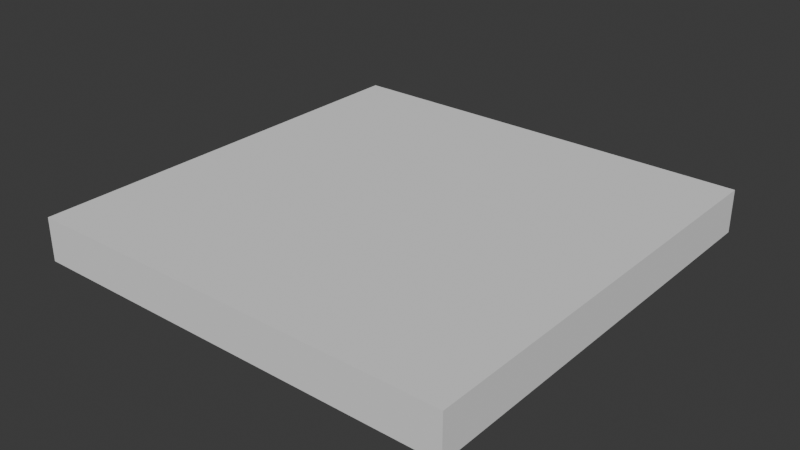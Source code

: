 # Source: FI-028_Factory_Floor_Floor.blend  (saved by Blender 4.2.66; exported with 4.5.12 LTS)
import bpy
from mathutils import Matrix  # noqa: F401  (used for matrix-valued properties, if any)

bpy.ops.wm.read_factory_settings(use_empty=True)
scene = bpy.context.scene
scene.name = 'Scene'

# ---- collections
col_collection = bpy.data.collections.new('Collection'); scene.collection.children.link(col_collection)
col_export = bpy.data.collections.new('Export'); scene.collection.children.link(col_export)

# ---- world
world_world = bpy.data.worlds.new('World'); scene.world = world_world
world_world.use_nodes = True; world_world.node_tree.nodes.clear()
_N = world_world.node_tree.nodes; _L = world_world.node_tree.links
n0 = _N.new('ShaderNodeOutputWorld'); n0.name = 'World Output'; n0.location = (300, 300)
n1 = _N.new('ShaderNodeBackground'); n1.name = 'Background'; n1.location = (10, 300)
n1.inputs[0].default_value = (0.05088, 0.05088, 0.05088, 1.0)
_L.new(n1.outputs[0], n0.inputs[0])
n0.is_active_output = True
world_world.color = (0.05088, 0.05088, 0.05088)
world_world.sun_shadow_jitter_overblur = 0.0

# ---- meshes
me_cube_001 = bpy.data.meshes.new('Cube.001')
me_cube_001.from_pydata([(-1.025, -1.0, -0.2), (-1.025, -1.0, 0.0), (-1.025, 1.0, -0.2), (-1.025, 1.0, 0.0), (1.025, -1.0, -0.2), (1.025, -1.0, 0.0), (1.025, 1.0, -0.2), (1.025, 1.0, 0.0)], [], [(0, 1, 3, 2), (2, 3, 7, 6), (6, 7, 5, 4), (4, 5, 1, 0), (2, 6, 4, 0), (7, 3, 1, 5)])
_uv = me_cube_001.uv_layers.new(name='UVMap')
_uv.uv.foreach_set('vector', [0.375, 0.0, 0.625, 0.0, 0.625, 0.25, 0.375, 0.25, 0.375, 0.25, 0.625, 0.25, 0.625, 0.5, 0.375, 0.5, 0.375, 0.5, 0.625, 0.5, 0.625, 0.75, 0.375, 0.75, 0.375, 0.75, 0.625, 0.75, 0.625, 1.0, 0.375, 1.0, 0.125, 0.5, 0.375, 0.5, 0.375, 0.75, 0.125, 0.75, 9.879e-05, 0.9999, 9.878e-05, 9.878e-05, 1.0, 9.882e-05, 1.0, 0.9999])
me_cube_001.update()

# ---- objects
ob_fi_028_factory_floor_floor = bpy.data.objects.new('FI-028 Factory Floor Floor', me_cube_001)

# ---- transforms, parenting, visibility, modifiers, constraints
ob_fi_028_factory_floor_floor.location = (0.0, 0.0, 0.0)
ob_fi_028_factory_floor_floor.scale = (0.9756, 1.0, 1.0)

# ---- collection membership
col_export.objects.link(ob_fi_028_factory_floor_floor)

# ---- scene / render settings (as saved in the file)
scene.frame_start = 1; scene.frame_end = 250; scene.frame_set(1)
scene.render.engine = 'BLENDER_EEVEE_NEXT'
bpy.context.view_layer.update()

# ---- added for rendering (the .blend has no active camera and no usable light): camera, sun
cam_auto = bpy.data.cameras.new('AutoCamera')
cam_auto.lens = 50.0
cam_auto.sensor_width = 36.0
cam_auto.clip_end = 1000.0
ob_auto_camera = bpy.data.objects.new('AutoCamera', cam_auto)
scene.collection.objects.link(ob_auto_camera)
ob_auto_camera.location = (2.62346, -3.14816, 1.99877)
ob_auto_camera.rotation_euler = (1.09748, -7.21219e-08, 0.694738)
scene.camera = ob_auto_camera
light_auto_sun = bpy.data.lights.new('AutoSun', 'SUN')
light_auto_sun.energy = 3.0
light_auto_sun.angle = 0.0523599
ob_auto_sun = bpy.data.objects.new('AutoSun', light_auto_sun)
scene.collection.objects.link(ob_auto_sun)
ob_auto_sun.rotation_euler = (0.872665, 0.174533, 0.523599)
bpy.context.view_layer.update()
